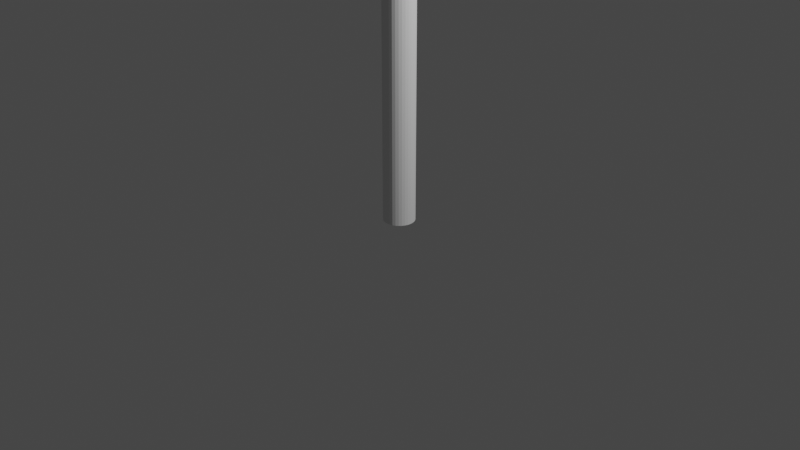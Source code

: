# Source: LampPost.blend  (saved by Blender 2.81.16; exported with 4.5.12 LTS)
import bpy
from mathutils import Matrix  # noqa: F401  (used for matrix-valued properties, if any)

bpy.ops.wm.read_factory_settings(use_empty=True)
scene = bpy.context.scene
scene.name = 'Scene'

# ---- collections
col_collection = bpy.data.collections.new('Collection'); scene.collection.children.link(col_collection)

# ---- world
world_world = bpy.data.worlds.new('World'); scene.world = world_world
world_world.use_nodes = True; world_world.node_tree.nodes.clear()
_N = world_world.node_tree.nodes; _L = world_world.node_tree.links
n0 = _N.new('ShaderNodeOutputWorld'); n0.name = 'World Output'; n0.location = (300, 300)
n1 = _N.new('ShaderNodeBackground'); n1.name = 'Background'; n1.location = (10, 300)
n1.inputs[0].default_value = (0.05088, 0.05088, 0.05088, 1.0)
_L.new(n1.outputs[0], n0.inputs[0])
n0.is_active_output = True
world_world.color = (0.05088, 0.05088, 0.05088)
world_world.use_sun_shadow = False
world_world.sun_shadow_jitter_overblur = 0.0

# ---- cameras
cam_camera = bpy.data.cameras.new('Camera')
cam_camera.clip_end = 100.0
cam_camera.ortho_scale = 7.314

# ---- lights
light_light = bpy.data.lights.new('Light', 'POINT')
light_light.transmission_factor = 0.0
light_light.energy = 1000.0
light_light.shadow_soft_size = 0.1
light_light.shadow_maximum_resolution = 0.006
light_light.use_absolute_resolution = True

# ---- meshes
me_cylinder = bpy.data.meshes.new('Cylinder')
me_cylinder.from_pydata([(0.0, 1.0, -1.0), (0.0, 1.0, 1.0), (0.1951, 0.9808, -1.0), (0.1951, 0.9808, 1.0), (0.3827, 0.9239, -1.0), (0.3827, 0.9239, 1.0), (0.5556, 0.8315, -1.0), (0.5556, 0.8315, 1.0), (0.7071, 0.7071, -1.0), (0.7071, 0.7071, 1.0), (0.8315, 0.5556, -1.0), (0.8315, 0.5556, 1.0), (0.9239, 0.3827, -1.0), (0.9239, 0.3827, 1.0), (0.9808, 0.1951, -1.0), (0.9808, 0.1951, 1.0), (1.0, 7.55e-08, -1.0), (1.0, 7.55e-08, 1.0), (0.9808, -0.1951, -1.0), (0.9808, -0.1951, 1.0), (0.9239, -0.3827, -1.0), (0.9239, -0.3827, 1.0), (0.8315, -0.5556, -1.0), (0.8315, -0.5556, 1.0), (0.7071, -0.7071, -1.0), (0.7071, -0.7071, 1.0), (0.5556, -0.8315, -1.0), (0.5556, -0.8315, 1.0), (0.3827, -0.9239, -1.0), (0.3827, -0.9239, 1.0), (0.1951, -0.9808, -1.0), (0.1951, -0.9808, 1.0), (-3.258e-07, -1.0, -1.0), (-3.258e-07, -1.0, 1.0), (-0.1951, -0.9808, -1.0), (-0.1951, -0.9808, 1.0), (-0.3827, -0.9239, -1.0), (-0.3827, -0.9239, 1.0), (-0.5556, -0.8315, -1.0), (-0.5556, -0.8315, 1.0), (-0.7071, -0.7071, -1.0), (-0.7071, -0.7071, 1.0), (-0.8315, -0.5556, -1.0), (-0.8315, -0.5556, 1.0), (-0.9239, -0.3827, -1.0), (-0.9239, -0.3827, 1.0), (-0.9808, -0.1951, -1.0), (-0.9808, -0.1951, 1.0), (-1.0, 9.656e-07, -1.0), (-1.0, 9.656e-07, 1.0), (-0.9808, 0.1951, -1.0), (-0.9808, 0.1951, 1.0), (-0.9239, 0.3827, -1.0), (-0.9239, 0.3827, 1.0), (-0.8315, 0.5556, -1.0), (-0.8315, 0.5556, 1.0), (-0.7071, 0.7071, -1.0), (-0.7071, 0.7071, 1.0), (-0.5556, 0.8315, -1.0), (-0.5556, 0.8315, 1.0), (-0.3827, 0.9239, -1.0), (-0.3827, 0.9239, 1.0), (-0.1951, 0.9808, -1.0), (-0.1951, 0.9808, 1.0)], [], [(0, 1, 3, 2), (2, 3, 5, 4), (4, 5, 7, 6), (6, 7, 9, 8), (8, 9, 11, 10), (10, 11, 13, 12), (12, 13, 15, 14), (14, 15, 17, 16), (16, 17, 19, 18), (18, 19, 21, 20), (20, 21, 23, 22), (22, 23, 25, 24), (24, 25, 27, 26), (26, 27, 29, 28), (28, 29, 31, 30), (30, 31, 33, 32), (32, 33, 35, 34), (34, 35, 37, 36), (36, 37, 39, 38), (38, 39, 41, 40), (40, 41, 43, 42), (42, 43, 45, 44), (44, 45, 47, 46), (46, 47, 49, 48), (48, 49, 51, 50), (50, 51, 53, 52), (52, 53, 55, 54), (54, 55, 57, 56), (56, 57, 59, 58), (58, 59, 61, 60), (3, 1, 63, 61, 59, 57, 55, 53, 51, 49, 47, 45, 43, 41, 39, 37, 35, 33, 31, 29, 27, 25, 23, 21, 19, 17, 15, 13, 11, 9, 7, 5), (60, 61, 63, 62), (62, 63, 1, 0), (0, 2, 4, 6, 8, 10, 12, 14, 16, 18, 20, 22, 24, 26, 28, 30, 32, 34, 36, 38, 40, 42, 44, 46, 48, 50, 52, 54, 56, 58, 60, 62)])
_uv = me_cylinder.uv_layers.new(name='UVMap')
_uv.uv.foreach_set('vector', [1.0, 0.5, 1.0, 1.0, 0.9688, 1.0, 0.9688, 0.5, 0.9688, 0.5, 0.9688, 1.0, 0.9375, 1.0, 0.9375, 0.5, 0.9375, 0.5, 0.9375, 1.0, 0.9062, 1.0, 0.9062, 0.5, 0.9062, 0.5, 0.9062, 1.0, 0.875, 1.0, 0.875, 0.5, 0.875, 0.5, 0.875, 1.0, 0.8438, 1.0, 0.8438, 0.5, 0.8438, 0.5, 0.8438, 1.0, 0.8125, 1.0, 0.8125, 0.5, 0.8125, 0.5, 0.8125, 1.0, 0.7812, 1.0, 0.7812, 0.5, 0.7812, 0.5, 0.7812, 1.0, 0.75, 1.0, 0.75, 0.5, 0.75, 0.5, 0.75, 1.0, 0.7188, 1.0, 0.7188, 0.5, 0.7188, 0.5, 0.7188, 1.0, 0.6875, 1.0, 0.6875, 0.5, 0.6875, 0.5, 0.6875, 1.0, 0.6562, 1.0, 0.6562, 0.5, 0.6562, 0.5, 0.6562, 1.0, 0.625, 1.0, 0.625, 0.5, 0.625, 0.5, 0.625, 1.0, 0.5938, 1.0, 0.5938, 0.5, 0.5938, 0.5, 0.5938, 1.0, 0.5625, 1.0, 0.5625, 0.5, 0.5625, 0.5, 0.5625, 1.0, 0.5312, 1.0, 0.5312, 0.5, 0.5312, 0.5, 0.5312, 1.0, 0.5, 1.0, 0.5, 0.5, 0.5, 0.5, 0.5, 1.0, 0.4688, 1.0, 0.4688, 0.5, 0.4688, 0.5, 0.4688, 1.0, 0.4375, 1.0, 0.4375, 0.5, 0.4375, 0.5, 0.4375, 1.0, 0.4062, 1.0, 0.4062, 0.5, 0.4062, 0.5, 0.4062, 1.0, 0.375, 1.0, 0.375, 0.5, 0.375, 0.5, 0.375, 1.0, 0.3438, 1.0, 0.3438, 0.5, 0.3438, 0.5, 0.3438, 1.0, 0.3125, 1.0, 0.3125, 0.5, 0.3125, 0.5, 0.3125, 1.0, 0.2812, 1.0, 0.2812, 0.5, 0.2812, 0.5, 0.2812, 1.0, 0.25, 1.0, 0.25, 0.5, 0.25, 0.5, 0.25, 1.0, 0.2188, 1.0, 0.2188, 0.5, 0.2188, 0.5, 0.2188, 1.0, 0.1875, 1.0, 0.1875, 0.5, 0.1875, 0.5, 0.1875, 1.0, 0.1562, 1.0, 0.1562, 0.5, 0.1562, 0.5, 0.1562, 1.0, 0.125, 1.0, 0.125, 0.5, 0.125, 0.5, 0.125, 1.0, 0.09375, 1.0, 0.09375, 0.5, 0.09375, 0.5, 0.09375, 1.0, 0.0625, 1.0, 0.0625, 0.5, 0.2968, 0.4854, 0.25, 0.49, 0.2032, 0.4854, 0.1582, 0.4717, 0.1167, 0.4496, 0.08029, 0.4197, 0.05045, 0.3833, 0.02827, 0.3418, 0.01461, 0.2968, 0.01, 0.25, 0.01461, 0.2032, 0.02827, 0.1582, 0.05045, 0.1167, 0.08029, 0.08029, 0.1167, 0.05045, 0.1582, 0.02827, 0.2032, 0.01461, 0.25, 0.01, 0.2968, 0.01461, 0.3418, 0.02827, 0.3833, 0.05045, 0.4197, 0.08029, 0.4496, 0.1167, 0.4717, 0.1582, 0.4854, 0.2032, 0.49, 0.25, 0.4854, 0.2968, 0.4717, 0.3418, 0.4496, 0.3833, 0.4197, 0.4197, 0.3833, 0.4496, 0.3418, 0.4717, 0.0625, 0.5, 0.0625, 1.0, 0.03125, 1.0, 0.03125, 0.5, 0.03125, 0.5, 0.03125, 1.0, 0.0, 1.0, 0.0, 0.5, 0.75, 0.49, 0.7968, 0.4854, 0.8418, 0.4717, 0.8833, 0.4496, 0.9197, 0.4197, 0.9496, 0.3833, 0.9717, 0.3418, 0.9854, 0.2968, 0.99, 0.25, 0.9854, 0.2032, 0.9717, 0.1582, 0.9496, 0.1167, 0.9197, 0.08029, 0.8833, 0.05045, 0.8418, 0.02827, 0.7968, 0.01461, 0.75, 0.01, 0.7032, 0.01461, 0.6582, 0.02827, 0.6167, 0.05045, 0.5803, 0.08029, 0.5504, 0.1167, 0.5283, 0.1582, 0.5146, 0.2032, 0.51, 0.25, 0.5146, 0.2968, 0.5283, 0.3418, 0.5504, 0.3833, 0.5803, 0.4197, 0.6167, 0.4496, 0.6582, 0.4717, 0.7032, 0.4854])
me_cylinder.use_remesh_fix_poles = True
me_cylinder.use_remesh_preserve_attributes = False
me_cylinder.use_mirror_vertex_groups = False
me_cylinder.update()

# ---- objects
ob_light = bpy.data.objects.new('Light', light_light)
ob_camera = bpy.data.objects.new('Camera', cam_camera)
ob_cylinder = bpy.data.objects.new('Cylinder', me_cylinder)

# ---- transforms, parenting, visibility, modifiers, constraints
ob_light.location = (4.076, 1.005, 5.904)
ob_light.rotation_euler = (0.6503, 0.05522, 1.866)
ob_light.lock_rotations_4d = False
ob_light.empty_display_type = 'ARROWS'
ob_light.color = (0.0, 0.0, 0.0, 0.0)
ob_light.lineart.crease_threshold = 0.0
ob_camera.location = (7.359, -6.926, 4.958)
ob_camera.rotation_euler = (1.109, 0.0, 0.8149)
ob_camera.lock_rotations_4d = False
ob_camera.empty_display_type = 'ARROWS'
ob_camera.color = (0.0, 0.0, 0.0, 0.0)
ob_camera.display_type = 'WIRE'
ob_camera.lineart.crease_threshold = 0.0
ob_cylinder.location = (0.0, 0.0, 5.0)
ob_cylinder.scale = (0.1649, 0.1649, 5.0)
ob_cylinder.lineart.crease_threshold = 0.0

# ---- collection membership
col_collection.objects.link(ob_light)
col_collection.objects.link(ob_camera)
col_collection.objects.link(ob_cylinder)

# ---- scene / render settings (as saved in the file)
scene.camera = ob_camera
scene.frame_start = 1; scene.frame_end = 250; scene.frame_set(1)
scene.render.engine = 'BLENDER_EEVEE_NEXT'
scene.cycles.use_denoising = False
scene.cycles.samples = 128
scene.cycles.sampling_pattern = 'TABULATED_SOBOL'
scene.cycles.use_adaptive_sampling = False
scene.cycles.use_light_tree = False
scene.view_settings.view_transform = 'Filmic'
bpy.context.view_layer.update()
